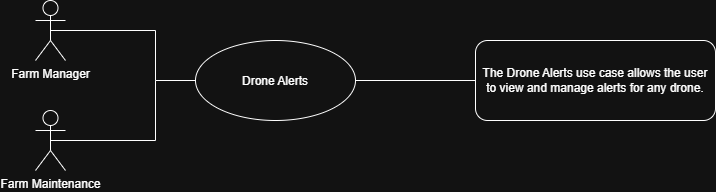

The diagram above was exported from draw.io. Its source (the exported page's mxGraphModel, read from the mxfile embedded in the PNG):
<mxGraphModel dx="955" dy="440" grid="1" gridSize="10" guides="1" tooltips="1" connect="1" arrows="1" fold="1" page="1" pageScale="1" pageWidth="850" pageHeight="1100" math="0" shadow="0">
  <root>
    <mxCell id="0" />
    <mxCell id="1" parent="0" />
    <mxCell id="2" parent="1" style="rounded=1;whiteSpace=wrap;html=1;roundedPerimeter=1;align=center;" value="The Drone Alerts use case allows the user to view and manage alerts for any drone." vertex="1">
      <mxGeometry height="80" width="240" x="480" y="80" as="geometry" />
    </mxCell>
    <mxCell id="3" parent="1" style="ellipse;whiteSpace=wrap;html=1;shapeInside=1;align=center;" value="Drone Alerts" vertex="1">
      <mxGeometry height="80" width="160" x="200" y="80" as="geometry" />
    </mxCell>
    <mxCell id="4" parent="1" style="shape=umlActor;verticalLabelPosition=bottom;verticalAlign=top;html=1;outlineConnect=0;" value="Farm Manager" vertex="1">
      <mxGeometry height="60" width="30" x="40" y="40" as="geometry" />
    </mxCell>
    <mxCell id="5" edge="1" parent="1" style="endArrow=none;html=1;rounded=0;" value="">
      <mxGeometry height="50" relative="1" width="50" as="geometry">
        <mxPoint x="160" y="70" as="sourcePoint" />
        <mxPoint x="160" y="120" as="targetPoint" />
      </mxGeometry>
    </mxCell>
    <mxCell id="6" edge="1" parent="1" source="3" style="endArrow=none;html=1;rounded=0;exitX=1;exitY=0.5;exitDx=0;exitDy=0;entryX=0;entryY=0.5;entryDx=0;entryDy=0;" target="2" value="">
      <mxGeometry height="50" relative="1" width="50" as="geometry">
        <mxPoint x="400" y="340" as="sourcePoint" />
        <mxPoint x="430" y="120" as="targetPoint" />
      </mxGeometry>
    </mxCell>
    <mxCell id="7" parent="1" style="shape=umlActor;verticalLabelPosition=bottom;verticalAlign=top;html=1;outlineConnect=0;" value="Farm Maintenance" vertex="1">
      <mxGeometry height="60" width="30" x="40" y="150" as="geometry" />
    </mxCell>
    <mxCell id="8" edge="1" parent="1" style="endArrow=none;html=1;rounded=0;" value="">
      <mxGeometry height="50" relative="1" width="50" as="geometry">
        <mxPoint x="160" y="120" as="sourcePoint" />
        <mxPoint x="160" y="180" as="targetPoint" />
      </mxGeometry>
    </mxCell>
    <mxCell id="9" edge="1" parent="1" source="7" style="endArrow=none;html=1;rounded=0;exitX=0.5;exitY=0.5;exitDx=0;exitDy=0;exitPerimeter=0;" value="">
      <mxGeometry height="50" relative="1" width="50" as="geometry">
        <mxPoint x="400" y="350" as="sourcePoint" />
        <mxPoint x="160" y="180" as="targetPoint" />
      </mxGeometry>
    </mxCell>
    <mxCell id="10" edge="1" parent="1" source="4" style="endArrow=none;html=1;rounded=0;exitX=0.5;exitY=0.5;exitDx=0;exitDy=0;exitPerimeter=0;" value="">
      <mxGeometry height="50" relative="1" width="50" as="geometry">
        <mxPoint x="400" y="350" as="sourcePoint" />
        <mxPoint x="160" y="70" as="targetPoint" />
      </mxGeometry>
    </mxCell>
    <mxCell id="11" edge="1" parent="1" source="3" style="endArrow=none;html=1;rounded=0;exitX=0;exitY=0.5;exitDx=0;exitDy=0;" value="">
      <mxGeometry height="50" relative="1" width="50" as="geometry">
        <mxPoint x="400" y="350" as="sourcePoint" />
        <mxPoint x="160" y="120" as="targetPoint" />
      </mxGeometry>
    </mxCell>
  </root>
</mxGraphModel>